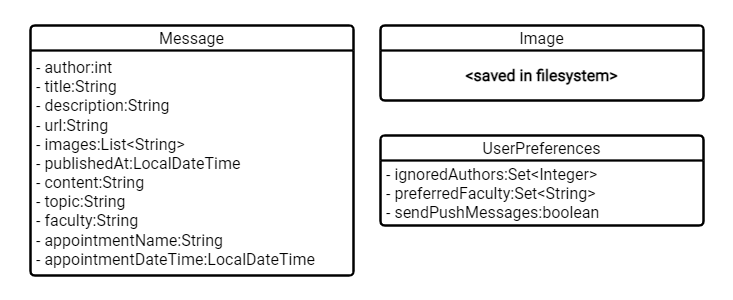

The diagram above was exported from draw.io. Its source (the exported page's mxGraphModel, read from the mxfile embedded in the PNG):
<mxGraphModel dx="6402" dy="3360" grid="1" gridSize="10" guides="1" tooltips="1" connect="1" arrows="1" fold="1" page="1" pageScale="1" pageWidth="733" pageHeight="300" background="none" math="0" shadow="0">
  <root>
    <mxCell id="WIyWlLk6GJQsqaUBKTNV-0" />
    <mxCell id="WIyWlLk6GJQsqaUBKTNV-1" parent="WIyWlLk6GJQsqaUBKTNV-0" />
    <mxCell id="SIgfsm4xamha2sovdH0y-107" value="Message" style="html=1;overflow=block;blockSpacing=1;swimlane;childLayout=stackLayout;horizontal=1;horizontalStack=0;resizeParent=1;resizeParentMax=0;resizeLast=0;collapsible=0;fontStyle=0;marginBottom=0;swimlaneFillColor=#FFFFFF;startSize=25;whiteSpace=wrap;fontSize=16;fontColor=#000000;align=center;spacing=0;strokeColor=#000000;strokeOpacity=100;rounded=1;absoluteArcSize=1;arcSize=9;strokeWidth=2.3;fontFamily=Roboto;fontSource=https%3A%2F%2Ffonts.googleapis.com%2Fcss%3Ffamily%3DRoboto;fillColor=default;" parent="WIyWlLk6GJQsqaUBKTNV-1" vertex="1">
      <mxGeometry x="-5834" y="-2375" width="323" height="250" as="geometry" />
    </mxCell>
    <mxCell id="SIgfsm4xamha2sovdH0y-108" value="- author:int&lt;br&gt;- title:String&lt;br&gt;- description:String&lt;br&gt;- url:String&lt;br&gt;- images:List&amp;lt;String&amp;gt;&lt;br&gt;- publishedAt:LocalDateTime&lt;br&gt;- content:String&lt;br&gt;- topic:String&lt;br&gt;- faculty:String&lt;br&gt;- appointmentName:String&lt;br&gt;- appointmentDateTime:LocalDateTime" style="part=1;html=1;resizeHeight=0;strokeColor=none;fillColor=none;align=left;verticalAlign=middle;spacingLeft=4;spacingRight=4;overflow=hidden;rotatable=0;points=[[0,0.5],[1,0.5]];portConstraint=eastwest;swimlaneFillColor=#ffffff;strokeOpacity=100;whiteSpace=wrap;fontSize=16;fontColor=#000000;fontFamily=Roboto;fontSource=https%3A%2F%2Ffonts.googleapis.com%2Fcss%3Ffamily%3DRoboto;" parent="SIgfsm4xamha2sovdH0y-107" vertex="1">
      <mxGeometry y="25" width="323" height="225" as="geometry" />
    </mxCell>
    <mxCell id="1EBERzCLEBvgJGhWNnN2-3" value="Image" style="html=1;overflow=block;blockSpacing=1;swimlane;childLayout=stackLayout;horizontal=1;horizontalStack=0;resizeParent=1;resizeParentMax=0;resizeLast=0;collapsible=0;fontStyle=0;marginBottom=0;swimlaneFillColor=#FFFFFF;startSize=25;whiteSpace=wrap;fontSize=16;fontColor=#000000;align=center;spacing=0;strokeColor=#000000;strokeOpacity=100;rounded=1;absoluteArcSize=1;arcSize=9;strokeWidth=2.3;fontFamily=Roboto;fontSource=https%3A%2F%2Ffonts.googleapis.com%2Fcss%3Ffamily%3DRoboto;fillColor=#FFFFFF;labelBackgroundColor=none;" parent="WIyWlLk6GJQsqaUBKTNV-1" vertex="1">
      <mxGeometry x="-5484" y="-2375" width="323" height="75" as="geometry" />
    </mxCell>
    <mxCell id="1EBERzCLEBvgJGhWNnN2-4" value="&lt;b&gt;&amp;lt;saved in filesystem&amp;gt;&lt;/b&gt;" style="part=1;html=1;resizeHeight=0;strokeColor=none;fillColor=none;align=center;verticalAlign=middle;spacingLeft=4;spacingRight=4;overflow=hidden;rotatable=0;points=[[0,0.5],[1,0.5]];portConstraint=eastwest;swimlaneFillColor=#ffffff;strokeOpacity=100;whiteSpace=wrap;fontSize=16;fontColor=#000000;fontFamily=Roboto;fontSource=https%3A%2F%2Ffonts.googleapis.com%2Fcss%3Ffamily%3DRoboto;" parent="1EBERzCLEBvgJGhWNnN2-3" vertex="1">
      <mxGeometry y="25" width="323" height="50" as="geometry" />
    </mxCell>
    <mxCell id="1EBERzCLEBvgJGhWNnN2-5" value="UserPreferences" style="html=1;overflow=block;blockSpacing=1;swimlane;childLayout=stackLayout;horizontal=1;horizontalStack=0;resizeParent=1;resizeParentMax=0;resizeLast=0;collapsible=0;fontStyle=0;marginBottom=0;swimlaneFillColor=#FFFFFF;startSize=25;whiteSpace=wrap;fontSize=16;fontColor=#000000;align=center;spacing=0;strokeColor=#000000;strokeOpacity=100;rounded=1;absoluteArcSize=1;arcSize=9;strokeWidth=2.3;fontFamily=Roboto;fontSource=https%3A%2F%2Ffonts.googleapis.com%2Fcss%3Ffamily%3DRoboto;fillColor=default;" parent="WIyWlLk6GJQsqaUBKTNV-1" vertex="1">
      <mxGeometry x="-5484" y="-2265" width="323" height="90" as="geometry" />
    </mxCell>
    <mxCell id="1EBERzCLEBvgJGhWNnN2-6" value="- ignoredAuthors:Set&amp;lt;Integer&amp;gt;&lt;br&gt;- preferredFaculty:Set&amp;lt;String&amp;gt;&lt;br&gt;- sendPushMessages:boolean" style="part=1;html=1;resizeHeight=0;strokeColor=none;fillColor=none;align=left;verticalAlign=middle;spacingLeft=4;spacingRight=4;overflow=hidden;rotatable=0;points=[[0,0.5],[1,0.5]];portConstraint=eastwest;swimlaneFillColor=#ffffff;strokeOpacity=100;whiteSpace=wrap;fontSize=16;fontColor=#000000;fontFamily=Roboto;fontSource=https%3A%2F%2Ffonts.googleapis.com%2Fcss%3Ffamily%3DRoboto;" parent="1EBERzCLEBvgJGhWNnN2-5" vertex="1">
      <mxGeometry y="25" width="323" height="65" as="geometry" />
    </mxCell>
  </root>
</mxGraphModel>